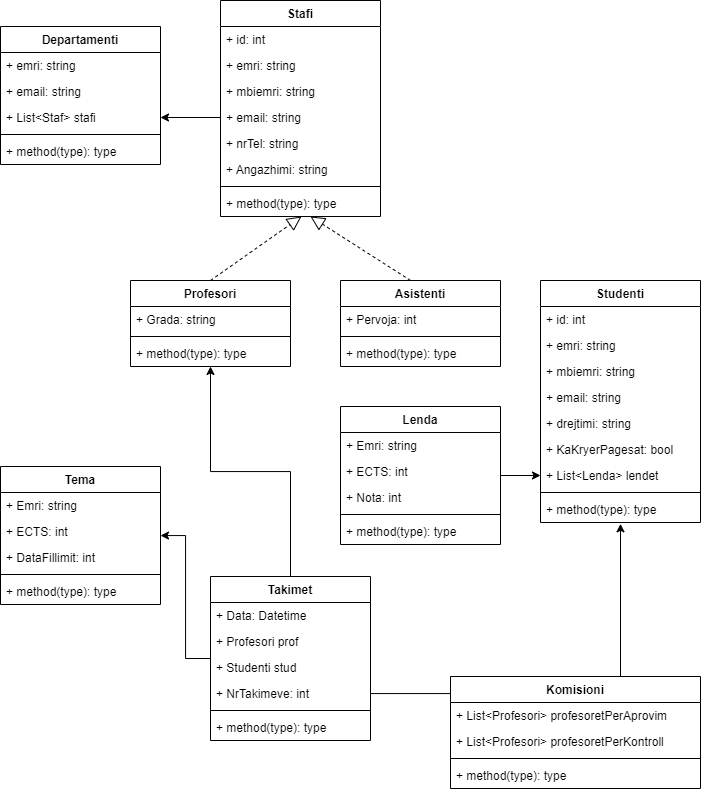

The diagram above was exported from draw.io. Its source (the exported page's mxGraphModel, read from the mxfile embedded in the PNG):
<mxGraphModel dx="920" dy="868" grid="1" gridSize="10" guides="1" tooltips="1" connect="1" arrows="1" fold="1" page="1" pageScale="1" pageWidth="850" pageHeight="1100" math="0" shadow="0">
  <root>
    <mxCell id="0" />
    <mxCell id="1" parent="0" />
    <mxCell id="NRR9yKIEwfYywloMr_lZ-5" value="Departamenti" style="swimlane;fontStyle=1;align=center;verticalAlign=top;childLayout=stackLayout;horizontal=1;startSize=26;horizontalStack=0;resizeParent=1;resizeParentMax=0;resizeLast=0;collapsible=1;marginBottom=0;" vertex="1" parent="1">
      <mxGeometry x="80" y="270" width="160" height="138" as="geometry" />
    </mxCell>
    <mxCell id="NRR9yKIEwfYywloMr_lZ-6" value="+ emri: string" style="text;strokeColor=none;fillColor=none;align=left;verticalAlign=top;spacingLeft=4;spacingRight=4;overflow=hidden;rotatable=0;points=[[0,0.5],[1,0.5]];portConstraint=eastwest;" vertex="1" parent="NRR9yKIEwfYywloMr_lZ-5">
      <mxGeometry y="26" width="160" height="26" as="geometry" />
    </mxCell>
    <mxCell id="NRR9yKIEwfYywloMr_lZ-9" value="+ email: string" style="text;strokeColor=none;fillColor=none;align=left;verticalAlign=top;spacingLeft=4;spacingRight=4;overflow=hidden;rotatable=0;points=[[0,0.5],[1,0.5]];portConstraint=eastwest;" vertex="1" parent="NRR9yKIEwfYywloMr_lZ-5">
      <mxGeometry y="52" width="160" height="26" as="geometry" />
    </mxCell>
    <mxCell id="NRR9yKIEwfYywloMr_lZ-10" value="+ List&lt;Staf&gt; stafi&#10;" style="text;strokeColor=none;fillColor=none;align=left;verticalAlign=top;spacingLeft=4;spacingRight=4;overflow=hidden;rotatable=0;points=[[0,0.5],[1,0.5]];portConstraint=eastwest;" vertex="1" parent="NRR9yKIEwfYywloMr_lZ-5">
      <mxGeometry y="78" width="160" height="26" as="geometry" />
    </mxCell>
    <mxCell id="NRR9yKIEwfYywloMr_lZ-7" value="" style="line;strokeWidth=1;fillColor=none;align=left;verticalAlign=middle;spacingTop=-1;spacingLeft=3;spacingRight=3;rotatable=0;labelPosition=right;points=[];portConstraint=eastwest;" vertex="1" parent="NRR9yKIEwfYywloMr_lZ-5">
      <mxGeometry y="104" width="160" height="8" as="geometry" />
    </mxCell>
    <mxCell id="NRR9yKIEwfYywloMr_lZ-8" value="+ method(type): type" style="text;strokeColor=none;fillColor=none;align=left;verticalAlign=top;spacingLeft=4;spacingRight=4;overflow=hidden;rotatable=0;points=[[0,0.5],[1,0.5]];portConstraint=eastwest;" vertex="1" parent="NRR9yKIEwfYywloMr_lZ-5">
      <mxGeometry y="112" width="160" height="26" as="geometry" />
    </mxCell>
    <mxCell id="NRR9yKIEwfYywloMr_lZ-11" value="Stafi" style="swimlane;fontStyle=1;align=center;verticalAlign=top;childLayout=stackLayout;horizontal=1;startSize=26;horizontalStack=0;resizeParent=1;resizeParentMax=0;resizeLast=0;collapsible=1;marginBottom=0;" vertex="1" parent="1">
      <mxGeometry x="300" y="244" width="160" height="216" as="geometry" />
    </mxCell>
    <mxCell id="NRR9yKIEwfYywloMr_lZ-17" value="+ id: int" style="text;strokeColor=none;fillColor=none;align=left;verticalAlign=top;spacingLeft=4;spacingRight=4;overflow=hidden;rotatable=0;points=[[0,0.5],[1,0.5]];portConstraint=eastwest;" vertex="1" parent="NRR9yKIEwfYywloMr_lZ-11">
      <mxGeometry y="26" width="160" height="26" as="geometry" />
    </mxCell>
    <mxCell id="NRR9yKIEwfYywloMr_lZ-12" value="+ emri: string" style="text;strokeColor=none;fillColor=none;align=left;verticalAlign=top;spacingLeft=4;spacingRight=4;overflow=hidden;rotatable=0;points=[[0,0.5],[1,0.5]];portConstraint=eastwest;" vertex="1" parent="NRR9yKIEwfYywloMr_lZ-11">
      <mxGeometry y="52" width="160" height="26" as="geometry" />
    </mxCell>
    <mxCell id="NRR9yKIEwfYywloMr_lZ-13" value="+ mbiemri: string" style="text;strokeColor=none;fillColor=none;align=left;verticalAlign=top;spacingLeft=4;spacingRight=4;overflow=hidden;rotatable=0;points=[[0,0.5],[1,0.5]];portConstraint=eastwest;" vertex="1" parent="NRR9yKIEwfYywloMr_lZ-11">
      <mxGeometry y="78" width="160" height="26" as="geometry" />
    </mxCell>
    <mxCell id="NRR9yKIEwfYywloMr_lZ-18" value="+ email: string" style="text;strokeColor=none;fillColor=none;align=left;verticalAlign=top;spacingLeft=4;spacingRight=4;overflow=hidden;rotatable=0;points=[[0,0.5],[1,0.5]];portConstraint=eastwest;" vertex="1" parent="NRR9yKIEwfYywloMr_lZ-11">
      <mxGeometry y="104" width="160" height="26" as="geometry" />
    </mxCell>
    <mxCell id="NRR9yKIEwfYywloMr_lZ-19" value="+ nrTel: string" style="text;strokeColor=none;fillColor=none;align=left;verticalAlign=top;spacingLeft=4;spacingRight=4;overflow=hidden;rotatable=0;points=[[0,0.5],[1,0.5]];portConstraint=eastwest;" vertex="1" parent="NRR9yKIEwfYywloMr_lZ-11">
      <mxGeometry y="130" width="160" height="26" as="geometry" />
    </mxCell>
    <mxCell id="NRR9yKIEwfYywloMr_lZ-14" value="+ Angazhimi: string&#10;" style="text;strokeColor=none;fillColor=none;align=left;verticalAlign=top;spacingLeft=4;spacingRight=4;overflow=hidden;rotatable=0;points=[[0,0.5],[1,0.5]];portConstraint=eastwest;" vertex="1" parent="NRR9yKIEwfYywloMr_lZ-11">
      <mxGeometry y="156" width="160" height="26" as="geometry" />
    </mxCell>
    <mxCell id="NRR9yKIEwfYywloMr_lZ-15" value="" style="line;strokeWidth=1;fillColor=none;align=left;verticalAlign=middle;spacingTop=-1;spacingLeft=3;spacingRight=3;rotatable=0;labelPosition=right;points=[];portConstraint=eastwest;" vertex="1" parent="NRR9yKIEwfYywloMr_lZ-11">
      <mxGeometry y="182" width="160" height="8" as="geometry" />
    </mxCell>
    <mxCell id="NRR9yKIEwfYywloMr_lZ-16" value="+ method(type): type" style="text;strokeColor=none;fillColor=none;align=left;verticalAlign=top;spacingLeft=4;spacingRight=4;overflow=hidden;rotatable=0;points=[[0,0.5],[1,0.5]];portConstraint=eastwest;" vertex="1" parent="NRR9yKIEwfYywloMr_lZ-11">
      <mxGeometry y="190" width="160" height="26" as="geometry" />
    </mxCell>
    <mxCell id="NRR9yKIEwfYywloMr_lZ-20" value="Profesori" style="swimlane;fontStyle=1;align=center;verticalAlign=top;childLayout=stackLayout;horizontal=1;startSize=26;horizontalStack=0;resizeParent=1;resizeParentMax=0;resizeLast=0;collapsible=1;marginBottom=0;" vertex="1" parent="1">
      <mxGeometry x="210" y="524" width="160" height="86" as="geometry" />
    </mxCell>
    <mxCell id="NRR9yKIEwfYywloMr_lZ-21" value="+ Grada: string" style="text;strokeColor=none;fillColor=none;align=left;verticalAlign=top;spacingLeft=4;spacingRight=4;overflow=hidden;rotatable=0;points=[[0,0.5],[1,0.5]];portConstraint=eastwest;" vertex="1" parent="NRR9yKIEwfYywloMr_lZ-20">
      <mxGeometry y="26" width="160" height="26" as="geometry" />
    </mxCell>
    <mxCell id="NRR9yKIEwfYywloMr_lZ-24" value="" style="line;strokeWidth=1;fillColor=none;align=left;verticalAlign=middle;spacingTop=-1;spacingLeft=3;spacingRight=3;rotatable=0;labelPosition=right;points=[];portConstraint=eastwest;" vertex="1" parent="NRR9yKIEwfYywloMr_lZ-20">
      <mxGeometry y="52" width="160" height="8" as="geometry" />
    </mxCell>
    <mxCell id="NRR9yKIEwfYywloMr_lZ-25" value="+ method(type): type" style="text;strokeColor=none;fillColor=none;align=left;verticalAlign=top;spacingLeft=4;spacingRight=4;overflow=hidden;rotatable=0;points=[[0,0.5],[1,0.5]];portConstraint=eastwest;" vertex="1" parent="NRR9yKIEwfYywloMr_lZ-20">
      <mxGeometry y="60" width="160" height="26" as="geometry" />
    </mxCell>
    <mxCell id="NRR9yKIEwfYywloMr_lZ-26" value="Asistenti" style="swimlane;fontStyle=1;align=center;verticalAlign=top;childLayout=stackLayout;horizontal=1;startSize=26;horizontalStack=0;resizeParent=1;resizeParentMax=0;resizeLast=0;collapsible=1;marginBottom=0;" vertex="1" parent="1">
      <mxGeometry x="420" y="524" width="160" height="86" as="geometry" />
    </mxCell>
    <mxCell id="NRR9yKIEwfYywloMr_lZ-27" value="+ Pervoja: int" style="text;strokeColor=none;fillColor=none;align=left;verticalAlign=top;spacingLeft=4;spacingRight=4;overflow=hidden;rotatable=0;points=[[0,0.5],[1,0.5]];portConstraint=eastwest;" vertex="1" parent="NRR9yKIEwfYywloMr_lZ-26">
      <mxGeometry y="26" width="160" height="26" as="geometry" />
    </mxCell>
    <mxCell id="NRR9yKIEwfYywloMr_lZ-28" value="" style="line;strokeWidth=1;fillColor=none;align=left;verticalAlign=middle;spacingTop=-1;spacingLeft=3;spacingRight=3;rotatable=0;labelPosition=right;points=[];portConstraint=eastwest;" vertex="1" parent="NRR9yKIEwfYywloMr_lZ-26">
      <mxGeometry y="52" width="160" height="8" as="geometry" />
    </mxCell>
    <mxCell id="NRR9yKIEwfYywloMr_lZ-29" value="+ method(type): type" style="text;strokeColor=none;fillColor=none;align=left;verticalAlign=top;spacingLeft=4;spacingRight=4;overflow=hidden;rotatable=0;points=[[0,0.5],[1,0.5]];portConstraint=eastwest;" vertex="1" parent="NRR9yKIEwfYywloMr_lZ-26">
      <mxGeometry y="60" width="160" height="26" as="geometry" />
    </mxCell>
    <mxCell id="NRR9yKIEwfYywloMr_lZ-30" value="" style="endArrow=block;dashed=1;endFill=0;endSize=12;html=1;rounded=0;entryX=0.506;entryY=1;entryDx=0;entryDy=0;entryPerimeter=0;exitX=0.5;exitY=0;exitDx=0;exitDy=0;" edge="1" parent="1" source="NRR9yKIEwfYywloMr_lZ-20" target="NRR9yKIEwfYywloMr_lZ-16">
      <mxGeometry width="160" relative="1" as="geometry">
        <mxPoint x="320" y="580" as="sourcePoint" />
        <mxPoint x="480" y="580" as="targetPoint" />
      </mxGeometry>
    </mxCell>
    <mxCell id="NRR9yKIEwfYywloMr_lZ-32" value="Studenti" style="swimlane;fontStyle=1;align=center;verticalAlign=top;childLayout=stackLayout;horizontal=1;startSize=26;horizontalStack=0;resizeParent=1;resizeParentMax=0;resizeLast=0;collapsible=1;marginBottom=0;" vertex="1" parent="1">
      <mxGeometry x="620" y="524" width="160" height="242" as="geometry" />
    </mxCell>
    <mxCell id="NRR9yKIEwfYywloMr_lZ-33" value="+ id: int" style="text;strokeColor=none;fillColor=none;align=left;verticalAlign=top;spacingLeft=4;spacingRight=4;overflow=hidden;rotatable=0;points=[[0,0.5],[1,0.5]];portConstraint=eastwest;" vertex="1" parent="NRR9yKIEwfYywloMr_lZ-32">
      <mxGeometry y="26" width="160" height="26" as="geometry" />
    </mxCell>
    <mxCell id="NRR9yKIEwfYywloMr_lZ-36" value="+ emri: string" style="text;strokeColor=none;fillColor=none;align=left;verticalAlign=top;spacingLeft=4;spacingRight=4;overflow=hidden;rotatable=0;points=[[0,0.5],[1,0.5]];portConstraint=eastwest;" vertex="1" parent="NRR9yKIEwfYywloMr_lZ-32">
      <mxGeometry y="52" width="160" height="26" as="geometry" />
    </mxCell>
    <mxCell id="NRR9yKIEwfYywloMr_lZ-37" value="+ mbiemri: string" style="text;strokeColor=none;fillColor=none;align=left;verticalAlign=top;spacingLeft=4;spacingRight=4;overflow=hidden;rotatable=0;points=[[0,0.5],[1,0.5]];portConstraint=eastwest;" vertex="1" parent="NRR9yKIEwfYywloMr_lZ-32">
      <mxGeometry y="78" width="160" height="26" as="geometry" />
    </mxCell>
    <mxCell id="NRR9yKIEwfYywloMr_lZ-38" value="+ email: string" style="text;strokeColor=none;fillColor=none;align=left;verticalAlign=top;spacingLeft=4;spacingRight=4;overflow=hidden;rotatable=0;points=[[0,0.5],[1,0.5]];portConstraint=eastwest;" vertex="1" parent="NRR9yKIEwfYywloMr_lZ-32">
      <mxGeometry y="104" width="160" height="26" as="geometry" />
    </mxCell>
    <mxCell id="NRR9yKIEwfYywloMr_lZ-63" value="+ drejtimi: string" style="text;strokeColor=none;fillColor=none;align=left;verticalAlign=top;spacingLeft=4;spacingRight=4;overflow=hidden;rotatable=0;points=[[0,0.5],[1,0.5]];portConstraint=eastwest;" vertex="1" parent="NRR9yKIEwfYywloMr_lZ-32">
      <mxGeometry y="130" width="160" height="26" as="geometry" />
    </mxCell>
    <mxCell id="NRR9yKIEwfYywloMr_lZ-68" value="+ KaKryerPagesat: bool" style="text;strokeColor=none;fillColor=none;align=left;verticalAlign=top;spacingLeft=4;spacingRight=4;overflow=hidden;rotatable=0;points=[[0,0.5],[1,0.5]];portConstraint=eastwest;" vertex="1" parent="NRR9yKIEwfYywloMr_lZ-32">
      <mxGeometry y="156" width="160" height="26" as="geometry" />
    </mxCell>
    <mxCell id="NRR9yKIEwfYywloMr_lZ-62" value="+ List&lt;Lenda&gt; lendet" style="text;strokeColor=none;fillColor=none;align=left;verticalAlign=top;spacingLeft=4;spacingRight=4;overflow=hidden;rotatable=0;points=[[0,0.5],[1,0.5]];portConstraint=eastwest;" vertex="1" parent="NRR9yKIEwfYywloMr_lZ-32">
      <mxGeometry y="182" width="160" height="26" as="geometry" />
    </mxCell>
    <mxCell id="NRR9yKIEwfYywloMr_lZ-34" value="" style="line;strokeWidth=1;fillColor=none;align=left;verticalAlign=middle;spacingTop=-1;spacingLeft=3;spacingRight=3;rotatable=0;labelPosition=right;points=[];portConstraint=eastwest;" vertex="1" parent="NRR9yKIEwfYywloMr_lZ-32">
      <mxGeometry y="208" width="160" height="8" as="geometry" />
    </mxCell>
    <mxCell id="NRR9yKIEwfYywloMr_lZ-35" value="+ method(type): type" style="text;strokeColor=none;fillColor=none;align=left;verticalAlign=top;spacingLeft=4;spacingRight=4;overflow=hidden;rotatable=0;points=[[0,0.5],[1,0.5]];portConstraint=eastwest;" vertex="1" parent="NRR9yKIEwfYywloMr_lZ-32">
      <mxGeometry y="216" width="160" height="26" as="geometry" />
    </mxCell>
    <mxCell id="NRR9yKIEwfYywloMr_lZ-39" value="Tema" style="swimlane;fontStyle=1;align=center;verticalAlign=top;childLayout=stackLayout;horizontal=1;startSize=26;horizontalStack=0;resizeParent=1;resizeParentMax=0;resizeLast=0;collapsible=1;marginBottom=0;" vertex="1" parent="1">
      <mxGeometry x="80" y="710" width="160" height="138" as="geometry" />
    </mxCell>
    <mxCell id="NRR9yKIEwfYywloMr_lZ-40" value="+ Emri: string" style="text;strokeColor=none;fillColor=none;align=left;verticalAlign=top;spacingLeft=4;spacingRight=4;overflow=hidden;rotatable=0;points=[[0,0.5],[1,0.5]];portConstraint=eastwest;" vertex="1" parent="NRR9yKIEwfYywloMr_lZ-39">
      <mxGeometry y="26" width="160" height="26" as="geometry" />
    </mxCell>
    <mxCell id="NRR9yKIEwfYywloMr_lZ-44" value="+ ECTS: int" style="text;strokeColor=none;fillColor=none;align=left;verticalAlign=top;spacingLeft=4;spacingRight=4;overflow=hidden;rotatable=0;points=[[0,0.5],[1,0.5]];portConstraint=eastwest;" vertex="1" parent="NRR9yKIEwfYywloMr_lZ-39">
      <mxGeometry y="52" width="160" height="26" as="geometry" />
    </mxCell>
    <mxCell id="NRR9yKIEwfYywloMr_lZ-78" value="+ DataFillimit: int" style="text;strokeColor=none;fillColor=none;align=left;verticalAlign=top;spacingLeft=4;spacingRight=4;overflow=hidden;rotatable=0;points=[[0,0.5],[1,0.5]];portConstraint=eastwest;" vertex="1" parent="NRR9yKIEwfYywloMr_lZ-39">
      <mxGeometry y="78" width="160" height="26" as="geometry" />
    </mxCell>
    <mxCell id="NRR9yKIEwfYywloMr_lZ-41" value="" style="line;strokeWidth=1;fillColor=none;align=left;verticalAlign=middle;spacingTop=-1;spacingLeft=3;spacingRight=3;rotatable=0;labelPosition=right;points=[];portConstraint=eastwest;" vertex="1" parent="NRR9yKIEwfYywloMr_lZ-39">
      <mxGeometry y="104" width="160" height="8" as="geometry" />
    </mxCell>
    <mxCell id="NRR9yKIEwfYywloMr_lZ-42" value="+ method(type): type" style="text;strokeColor=none;fillColor=none;align=left;verticalAlign=top;spacingLeft=4;spacingRight=4;overflow=hidden;rotatable=0;points=[[0,0.5],[1,0.5]];portConstraint=eastwest;" vertex="1" parent="NRR9yKIEwfYywloMr_lZ-39">
      <mxGeometry y="112" width="160" height="26" as="geometry" />
    </mxCell>
    <mxCell id="NRR9yKIEwfYywloMr_lZ-67" style="edgeStyle=orthogonalEdgeStyle;rounded=0;orthogonalLoop=1;jettySize=auto;html=1;" edge="1" parent="1" source="NRR9yKIEwfYywloMr_lZ-45" target="NRR9yKIEwfYywloMr_lZ-62">
      <mxGeometry relative="1" as="geometry" />
    </mxCell>
    <mxCell id="NRR9yKIEwfYywloMr_lZ-45" value="Lenda" style="swimlane;fontStyle=1;align=center;verticalAlign=top;childLayout=stackLayout;horizontal=1;startSize=26;horizontalStack=0;resizeParent=1;resizeParentMax=0;resizeLast=0;collapsible=1;marginBottom=0;" vertex="1" parent="1">
      <mxGeometry x="420" y="650" width="160" height="138" as="geometry" />
    </mxCell>
    <mxCell id="NRR9yKIEwfYywloMr_lZ-46" value="+ Emri: string" style="text;strokeColor=none;fillColor=none;align=left;verticalAlign=top;spacingLeft=4;spacingRight=4;overflow=hidden;rotatable=0;points=[[0,0.5],[1,0.5]];portConstraint=eastwest;" vertex="1" parent="NRR9yKIEwfYywloMr_lZ-45">
      <mxGeometry y="26" width="160" height="26" as="geometry" />
    </mxCell>
    <mxCell id="NRR9yKIEwfYywloMr_lZ-47" value="+ ECTS: int" style="text;strokeColor=none;fillColor=none;align=left;verticalAlign=top;spacingLeft=4;spacingRight=4;overflow=hidden;rotatable=0;points=[[0,0.5],[1,0.5]];portConstraint=eastwest;" vertex="1" parent="NRR9yKIEwfYywloMr_lZ-45">
      <mxGeometry y="52" width="160" height="26" as="geometry" />
    </mxCell>
    <mxCell id="NRR9yKIEwfYywloMr_lZ-61" value="+ Nota: int" style="text;strokeColor=none;fillColor=none;align=left;verticalAlign=top;spacingLeft=4;spacingRight=4;overflow=hidden;rotatable=0;points=[[0,0.5],[1,0.5]];portConstraint=eastwest;" vertex="1" parent="NRR9yKIEwfYywloMr_lZ-45">
      <mxGeometry y="78" width="160" height="26" as="geometry" />
    </mxCell>
    <mxCell id="NRR9yKIEwfYywloMr_lZ-48" value="" style="line;strokeWidth=1;fillColor=none;align=left;verticalAlign=middle;spacingTop=-1;spacingLeft=3;spacingRight=3;rotatable=0;labelPosition=right;points=[];portConstraint=eastwest;" vertex="1" parent="NRR9yKIEwfYywloMr_lZ-45">
      <mxGeometry y="104" width="160" height="8" as="geometry" />
    </mxCell>
    <mxCell id="NRR9yKIEwfYywloMr_lZ-49" value="+ method(type): type" style="text;strokeColor=none;fillColor=none;align=left;verticalAlign=top;spacingLeft=4;spacingRight=4;overflow=hidden;rotatable=0;points=[[0,0.5],[1,0.5]];portConstraint=eastwest;" vertex="1" parent="NRR9yKIEwfYywloMr_lZ-45">
      <mxGeometry y="112" width="160" height="26" as="geometry" />
    </mxCell>
    <mxCell id="NRR9yKIEwfYywloMr_lZ-64" style="edgeStyle=orthogonalEdgeStyle;rounded=0;orthogonalLoop=1;jettySize=auto;html=1;" edge="1" parent="1" source="NRR9yKIEwfYywloMr_lZ-50" target="NRR9yKIEwfYywloMr_lZ-39">
      <mxGeometry relative="1" as="geometry" />
    </mxCell>
    <mxCell id="NRR9yKIEwfYywloMr_lZ-66" style="edgeStyle=orthogonalEdgeStyle;rounded=0;orthogonalLoop=1;jettySize=auto;html=1;" edge="1" parent="1" source="NRR9yKIEwfYywloMr_lZ-50" target="NRR9yKIEwfYywloMr_lZ-20">
      <mxGeometry relative="1" as="geometry" />
    </mxCell>
    <mxCell id="NRR9yKIEwfYywloMr_lZ-50" value="Takimet" style="swimlane;fontStyle=1;align=center;verticalAlign=top;childLayout=stackLayout;horizontal=1;startSize=26;horizontalStack=0;resizeParent=1;resizeParentMax=0;resizeLast=0;collapsible=1;marginBottom=0;" vertex="1" parent="1">
      <mxGeometry x="290" y="820" width="160" height="164" as="geometry" />
    </mxCell>
    <mxCell id="NRR9yKIEwfYywloMr_lZ-51" value="+ Data: Datetime" style="text;strokeColor=none;fillColor=none;align=left;verticalAlign=top;spacingLeft=4;spacingRight=4;overflow=hidden;rotatable=0;points=[[0,0.5],[1,0.5]];portConstraint=eastwest;" vertex="1" parent="NRR9yKIEwfYywloMr_lZ-50">
      <mxGeometry y="26" width="160" height="26" as="geometry" />
    </mxCell>
    <mxCell id="NRR9yKIEwfYywloMr_lZ-76" value="+ Profesori prof" style="text;strokeColor=none;fillColor=none;align=left;verticalAlign=top;spacingLeft=4;spacingRight=4;overflow=hidden;rotatable=0;points=[[0,0.5],[1,0.5]];portConstraint=eastwest;" vertex="1" parent="NRR9yKIEwfYywloMr_lZ-50">
      <mxGeometry y="52" width="160" height="26" as="geometry" />
    </mxCell>
    <mxCell id="NRR9yKIEwfYywloMr_lZ-77" value="+ Studenti stud" style="text;strokeColor=none;fillColor=none;align=left;verticalAlign=top;spacingLeft=4;spacingRight=4;overflow=hidden;rotatable=0;points=[[0,0.5],[1,0.5]];portConstraint=eastwest;" vertex="1" parent="NRR9yKIEwfYywloMr_lZ-50">
      <mxGeometry y="78" width="160" height="26" as="geometry" />
    </mxCell>
    <mxCell id="NRR9yKIEwfYywloMr_lZ-52" value="+ NrTakimeve: int" style="text;strokeColor=none;fillColor=none;align=left;verticalAlign=top;spacingLeft=4;spacingRight=4;overflow=hidden;rotatable=0;points=[[0,0.5],[1,0.5]];portConstraint=eastwest;" vertex="1" parent="NRR9yKIEwfYywloMr_lZ-50">
      <mxGeometry y="104" width="160" height="26" as="geometry" />
    </mxCell>
    <mxCell id="NRR9yKIEwfYywloMr_lZ-53" value="" style="line;strokeWidth=1;fillColor=none;align=left;verticalAlign=middle;spacingTop=-1;spacingLeft=3;spacingRight=3;rotatable=0;labelPosition=right;points=[];portConstraint=eastwest;" vertex="1" parent="NRR9yKIEwfYywloMr_lZ-50">
      <mxGeometry y="130" width="160" height="8" as="geometry" />
    </mxCell>
    <mxCell id="NRR9yKIEwfYywloMr_lZ-54" value="+ method(type): type" style="text;strokeColor=none;fillColor=none;align=left;verticalAlign=top;spacingLeft=4;spacingRight=4;overflow=hidden;rotatable=0;points=[[0,0.5],[1,0.5]];portConstraint=eastwest;" vertex="1" parent="NRR9yKIEwfYywloMr_lZ-50">
      <mxGeometry y="138" width="160" height="26" as="geometry" />
    </mxCell>
    <mxCell id="NRR9yKIEwfYywloMr_lZ-60" value="" style="endArrow=block;dashed=1;endFill=0;endSize=12;html=1;rounded=0;exitX=0.438;exitY=0;exitDx=0;exitDy=0;exitPerimeter=0;" edge="1" parent="1" source="NRR9yKIEwfYywloMr_lZ-26">
      <mxGeometry width="160" relative="1" as="geometry">
        <mxPoint x="300" y="534" as="sourcePoint" />
        <mxPoint x="390" y="460" as="targetPoint" />
      </mxGeometry>
    </mxCell>
    <mxCell id="NRR9yKIEwfYywloMr_lZ-65" style="edgeStyle=orthogonalEdgeStyle;rounded=0;orthogonalLoop=1;jettySize=auto;html=1;entryX=0.5;entryY=1.05;entryDx=0;entryDy=0;entryPerimeter=0;" edge="1" parent="1" source="NRR9yKIEwfYywloMr_lZ-52" target="NRR9yKIEwfYywloMr_lZ-35">
      <mxGeometry relative="1" as="geometry">
        <Array as="points">
          <mxPoint x="700" y="937" />
        </Array>
      </mxGeometry>
    </mxCell>
    <mxCell id="NRR9yKIEwfYywloMr_lZ-69" style="edgeStyle=orthogonalEdgeStyle;rounded=0;orthogonalLoop=1;jettySize=auto;html=1;entryX=1;entryY=0.5;entryDx=0;entryDy=0;" edge="1" parent="1" source="NRR9yKIEwfYywloMr_lZ-18" target="NRR9yKIEwfYywloMr_lZ-10">
      <mxGeometry relative="1" as="geometry" />
    </mxCell>
    <mxCell id="NRR9yKIEwfYywloMr_lZ-70" value="Komisioni" style="swimlane;fontStyle=1;align=center;verticalAlign=top;childLayout=stackLayout;horizontal=1;startSize=26;horizontalStack=0;resizeParent=1;resizeParentMax=0;resizeLast=0;collapsible=1;marginBottom=0;" vertex="1" parent="1">
      <mxGeometry x="530" y="920" width="250" height="112" as="geometry" />
    </mxCell>
    <mxCell id="NRR9yKIEwfYywloMr_lZ-71" value="+ List&lt;Profesori&gt; profesoretPerAprovim" style="text;strokeColor=none;fillColor=none;align=left;verticalAlign=top;spacingLeft=4;spacingRight=4;overflow=hidden;rotatable=0;points=[[0,0.5],[1,0.5]];portConstraint=eastwest;" vertex="1" parent="NRR9yKIEwfYywloMr_lZ-70">
      <mxGeometry y="26" width="250" height="26" as="geometry" />
    </mxCell>
    <mxCell id="NRR9yKIEwfYywloMr_lZ-75" value="+ List&lt;Profesori&gt; profesoretPerKontroll" style="text;strokeColor=none;fillColor=none;align=left;verticalAlign=top;spacingLeft=4;spacingRight=4;overflow=hidden;rotatable=0;points=[[0,0.5],[1,0.5]];portConstraint=eastwest;" vertex="1" parent="NRR9yKIEwfYywloMr_lZ-70">
      <mxGeometry y="52" width="250" height="26" as="geometry" />
    </mxCell>
    <mxCell id="NRR9yKIEwfYywloMr_lZ-73" value="" style="line;strokeWidth=1;fillColor=none;align=left;verticalAlign=middle;spacingTop=-1;spacingLeft=3;spacingRight=3;rotatable=0;labelPosition=right;points=[];portConstraint=eastwest;" vertex="1" parent="NRR9yKIEwfYywloMr_lZ-70">
      <mxGeometry y="78" width="250" height="8" as="geometry" />
    </mxCell>
    <mxCell id="NRR9yKIEwfYywloMr_lZ-74" value="+ method(type): type" style="text;strokeColor=none;fillColor=none;align=left;verticalAlign=top;spacingLeft=4;spacingRight=4;overflow=hidden;rotatable=0;points=[[0,0.5],[1,0.5]];portConstraint=eastwest;" vertex="1" parent="NRR9yKIEwfYywloMr_lZ-70">
      <mxGeometry y="86" width="250" height="26" as="geometry" />
    </mxCell>
  </root>
</mxGraphModel>